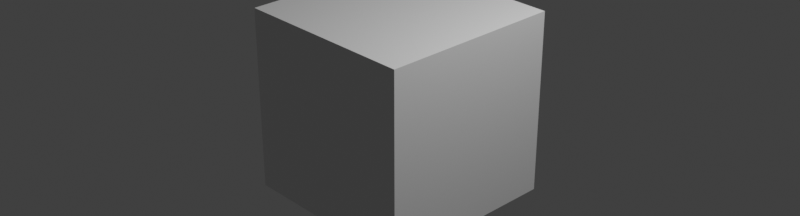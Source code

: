 # Source: logo.blend  (saved by Blender 5.3.31; exported with 4.5.12 LTS)
import bpy
from mathutils import Matrix  # noqa: F401  (used for matrix-valued properties, if any)

bpy.ops.wm.read_factory_settings(use_empty=True)
scene = bpy.context.scene
scene.name = 'Scene'

# ---- collections
col_collection = bpy.data.collections.new('Collection'); scene.collection.children.link(col_collection)

# ---- materials (node trees are filled in below, after node groups)
mat_material = bpy.data.materials.new('Material')
mat_material.alpha_threshold = 0.0
mat_material.use_backface_culling_lightprobe_volume = False
mat_material.roughness = 0.5
mat_material.line_color = (0.0, 0.0, 0.0, 1.0)

# ---- material node trees
mat_material.use_nodes = True; mat_material.node_tree.nodes.clear()
_N = mat_material.node_tree.nodes; _L = mat_material.node_tree.links
n0 = _N.new('ShaderNodeOutputMaterial'); n0.name = 'Material Output'; n0.location = (200, 100)
n1 = _N.new('ShaderNodeBsdfPrincipled'); n1.name = 'Principled BSDF'; n1.location = (-200, 100)
n1.inputs[10].default_value = 0.005
_L.new(n1.outputs[0], n0.inputs[0])
n0.is_active_output = True

# ---- world
world_world = bpy.data.worlds.new('World'); scene.world = world_world
world_world.use_nodes = True; world_world.node_tree.nodes.clear()
_N = world_world.node_tree.nodes; _L = world_world.node_tree.links
n0 = _N.new('ShaderNodeOutputWorld'); n0.name = 'World Output'; n0.location = (200, 100)
n1 = _N.new('ShaderNodeBackground'); n1.name = 'Background'; n1.location = (-200, 100)
n1.inputs[0].default_value = (0.05088, 0.05088, 0.05088, 1.0)
_L.new(n1.outputs[0], n0.inputs[0])
n0.is_active_output = True
world_world.color = (0.05088, 0.05088, 0.05088)
world_world.sun_shadow_jitter_overblur = 0.0

# ---- cameras
cam_camera = bpy.data.cameras.new('Camera')
cam_camera.clip_end = 100.0
cam_camera.ortho_scale = 7.314

# ---- lights
light_light = bpy.data.lights.new('Light', 'POINT')
light_light.energy = 1000.0
light_light.shadow_soft_size = 0.1

# ---- meshes
me_cube = bpy.data.meshes.new('Cube')
me_cube.from_pydata([(1.0, 1.0, 1.0), (1.0, 1.0, -1.0), (1.0, -1.0, 1.0), (1.0, -1.0, -1.0), (-1.0, 1.0, 1.0), (-1.0, 1.0, -1.0), (-1.0, -1.0, 1.0), (-1.0, -1.0, -1.0)], [], [(0, 4, 6, 2), (3, 2, 6, 7), (7, 6, 4, 5), (5, 1, 3, 7), (1, 0, 2, 3), (5, 4, 0, 1)])
_uv = me_cube.uv_layers.new(name='UVMap')
_uv.uv.foreach_set('vector', [0.625, 0.5, 0.875, 0.5, 0.875, 0.75, 0.625, 0.75, 0.375, 0.75, 0.625, 0.75, 0.625, 1.0, 0.375, 1.0, 0.375, 0.0, 0.625, 0.0, 0.625, 0.25, 0.375, 0.25, 0.125, 0.5, 0.375, 0.5, 0.375, 0.75, 0.125, 0.75, 0.375, 0.5, 0.625, 0.5, 0.625, 0.75, 0.375, 0.75, 0.375, 0.25, 0.625, 0.25, 0.625, 0.5, 0.375, 0.5])
me_cube.materials.append(mat_material)
me_cube.update()

# ---- objects
ob_cube = bpy.data.objects.new('Cube', me_cube)
ob_light = bpy.data.objects.new('Light', light_light)
ob_camera = bpy.data.objects.new('Camera', cam_camera)

# ---- transforms, parenting, visibility, modifiers, constraints
ob_cube.location = (0.0, 0.0, 0.0)
ob_cube.lock_rotations_4d = False
ob_cube.empty_display_type = 'ARROWS'
ob_cube.lineart.crease_threshold = 0.0
ob_light.location = (4.076, 1.005, 5.904)
ob_light.rotation_euler = (0.6503, 0.05522, 1.866)
ob_light.lock_rotations_4d = False
ob_light.empty_display_type = 'ARROWS'
ob_light.color = (0.0, 0.0, 0.0, 0.0)
ob_light.lineart.crease_threshold = 0.0
ob_camera.location = (7.359, -6.926, 4.958)
ob_camera.rotation_euler = (1.109, 0.0, 0.8149)
ob_camera.lock_rotations_4d = False
ob_camera.empty_display_type = 'ARROWS'
ob_camera.color = (0.0, 0.0, 0.0, 0.0)
ob_camera.display_type = 'WIRE'
ob_camera.lineart.crease_threshold = 0.0

# ---- collection membership
col_collection.objects.link(ob_cube)
col_collection.objects.link(ob_light)
col_collection.objects.link(ob_camera)

# ---- scene / render settings (as saved in the file)
scene.camera = ob_camera
scene.frame_start = 1; scene.frame_end = 250; scene.frame_set(1)
scene.render.engine = 'BLENDER_EEVEE_NEXT'
scene.render.resolution_x = 2219
scene.render.resolution_y = 600
scene.render.bake_bias = 0.0
scene.render.bake_samples = 0
scene.render.compositor_device = 'GPU'
scene.eevee.use_volume_custom_range = False
scene.eevee.fast_gi_thickness_near = 0.1
scene.eevee.fast_gi_thickness_far = 0.0
scene.eevee.ray_tracing_options.screen_trace_thickness = 0.1
scene.view_settings.view_transform = 'Standard'
bpy.context.view_layer.update()
